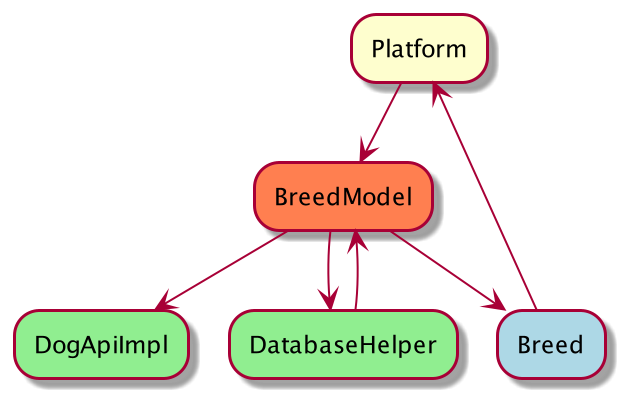

The diagram above was rendered by PlantUML. Its source (embedded in the PNG):
@startuml

top to bottom direction

skinparam activity {
  BackgroundColor<< Coral >> Coral
  BackgroundColor<< Blue >> LightBlue
  BackgroundColor<< Green >> LightGreen
}

Platform --> BreedModel<< Coral >>
BreedModel --> DogApiImpl << Green >>
BreedModel --> DatabaseHelper << Green >>
DatabaseHelper --> BreedModel

BreedModel --> Breed << Blue >>
Breed --> Platform
@enduml